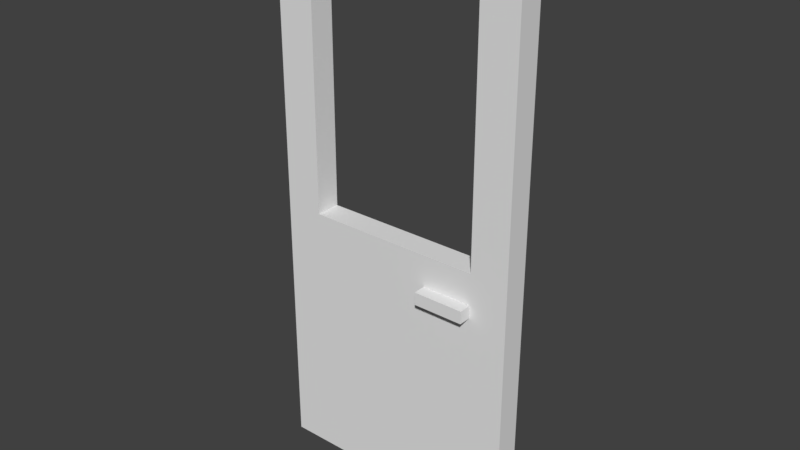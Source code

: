 # Source: door_l.blend  (saved by Blender 2.79.0; exported with 4.5.12 LTS)
import bpy
from mathutils import Matrix  # noqa: F401  (used for matrix-valued properties, if any)

bpy.ops.wm.read_factory_settings(use_empty=True)
scene = bpy.context.scene
scene.name = 'Scene'

# ---- collections
col_collection_1 = bpy.data.collections.new('Collection 1'); scene.collection.children.link(col_collection_1)

# ---- materials (node trees are filled in below, after node groups)
mat_material = bpy.data.materials.new('Material')
mat_material.alpha_threshold = 0.0
mat_material.use_transparent_shadow = False
mat_material.roughness = 0.5
mat_material.line_color = (0.0, 0.0, 0.0, 1.0)

# ---- material node trees

# ---- world
world_world = bpy.data.worlds.new('World'); scene.world = world_world
world_world.color = (0.05088, 0.05088, 0.05088)
world_world.use_sun_shadow = False
world_world.sun_shadow_jitter_overblur = 0.0
world_world.cycles.sampling_method = 'MANUAL'

# ---- meshes
me_cube_001 = bpy.data.meshes.new('Cube.001')
me_cube_001.from_pydata([(-1.0, -1.0, -1.0), (-1.0, -1.0, 1.0), (-1.0, 1.0, -1.0), (-1.0, 1.0, 1.0), (1.0, -1.0, -1.0), (1.0, -1.0, 1.0), (1.0, 1.0, -1.0), (1.0, 1.0, 1.0)], [], [(0, 1, 3, 2), (2, 3, 7, 6), (6, 7, 5, 4), (4, 5, 1, 0), (2, 6, 4, 0), (7, 3, 1, 5)])
me_cube_001.use_remesh_preserve_volume = False
me_cube_001.use_remesh_preserve_attributes = False
me_cube_001.use_mirror_vertex_groups = False
me_cube_001.update()
me_cube = bpy.data.meshes.new('Cube')
me_cube.from_pydata([(1.0, 1.0, -1.0), (1.0, -1.0, -1.0), (-1.0, -1.0, -1.0), (-1.0, 1.0, -1.0), (1.0, 1.0, 1.0), (1.0, -1.0, 1.0), (-1.0, -1.0, 1.0), (-1.0, 1.0, 1.0), (0.7, 1.0, 0.8636), (0.7, -1.0, 0.8636), (0.7, 1.0, -0.04545), (0.7, -1.0, -0.04545), (-0.7, 1.0, -0.04545), (-0.7, -1.0, -0.04545), (-0.7, 1.0, 0.8636), (-0.7, -1.0, 0.8636), (0.7, -1.0, 0.7)], [], [(0, 1, 2, 3), (4, 7, 6, 5), (0, 4, 5, 1), (1, 5, 16, 11, 13, 2), (2, 6, 7, 3), (4, 0, 10, 8, 14, 7), (10, 11, 16, 9, 8), (7, 14, 12, 10, 0, 3), (13, 12, 14, 15), (2, 13, 15, 9, 16, 5, 6), (12, 13, 11, 10), (8, 9, 15, 14)])
me_cube.materials.append(mat_material)
me_cube.use_remesh_preserve_volume = False
me_cube.use_remesh_preserve_attributes = False
me_cube.use_mirror_vertex_groups = False
me_cube.update()
me_cube_002 = bpy.data.meshes.new('Cube.002')
me_cube_002.from_pydata([(-1.0, -1.0, -1.0), (-1.0, -1.0, 1.0), (-1.0, 1.0, -1.0), (-1.0, 1.0, 1.0), (1.0, -1.0, -1.0), (1.0, -1.0, 1.0), (1.0, 1.0, -1.0), (1.0, 1.0, 1.0)], [], [(0, 1, 3, 2), (2, 3, 7, 6), (6, 7, 5, 4), (4, 5, 1, 0), (2, 6, 4, 0), (7, 3, 1, 5)])
me_cube_002.use_remesh_preserve_volume = False
me_cube_002.use_remesh_preserve_attributes = False
me_cube_002.use_mirror_vertex_groups = False
me_cube_002.update()

# ---- objects
ob_cube_001 = bpy.data.objects.new('Cube.001', me_cube_001)
ob_cube = bpy.data.objects.new('Cube', me_cube)
ob_cube_002 = bpy.data.objects.new('Cube.002', me_cube_002)

# ---- transforms, parenting, visibility, modifiers, constraints
ob_cube_001.location = (0.25, -0.075, -0.2)
ob_cube_001.scale = (0.1, 0.025, 0.025)
ob_cube_001.lineart.crease_threshold = 0.0
ob_cube.location = (0.0, 0.0, 0.0)
ob_cube.scale = (0.5, 0.05, 1.1)
ob_cube.lock_rotations_4d = False
ob_cube.empty_display_type = 'ARROWS'
ob_cube.lineart.crease_threshold = 0.0
ob_cube_002.location = (0.25, 0.075, -0.2)
ob_cube_002.scale = (0.1, 0.025, 0.025)
ob_cube_002.lineart.crease_threshold = 0.0

# ---- collection membership
col_collection_1.objects.link(ob_cube_001)
col_collection_1.objects.link(ob_cube)
col_collection_1.objects.link(ob_cube_002)

# ---- scene / render settings (as saved in the file)
scene.frame_start = 1; scene.frame_end = 250; scene.frame_set(1)
scene.render.engine = 'BLENDER_EEVEE_NEXT'
scene.render.resolution_percentage = 50
scene.render.dither_intensity = 0.0
scene.cycles.use_denoising = False
scene.cycles.samples = 128
scene.cycles.sampling_pattern = 'TABULATED_SOBOL'
scene.cycles.use_adaptive_sampling = False
scene.cycles.use_light_tree = False
scene.cycles.blur_glossy = 0.0
scene.cycles.sample_clamp_indirect = 0.0
scene.view_settings.view_transform = 'Standard'
bpy.context.view_layer.update()

# ---- added for rendering (the .blend has no active camera and no usable light): camera, sun
cam_auto = bpy.data.cameras.new('AutoCamera')
cam_auto.lens = 50.0
cam_auto.sensor_width = 36.0
cam_auto.clip_end = 1000.0
ob_auto_camera = bpy.data.objects.new('AutoCamera', cam_auto)
scene.collection.objects.link(ob_auto_camera)
ob_auto_camera.location = (2.24355, -2.69226, 1.79484)
ob_auto_camera.rotation_euler = (1.09748, -7.21219e-08, 0.694738)
scene.camera = ob_auto_camera
light_auto_sun = bpy.data.lights.new('AutoSun', 'SUN')
light_auto_sun.energy = 3.0
light_auto_sun.angle = 0.0523599
ob_auto_sun = bpy.data.objects.new('AutoSun', light_auto_sun)
scene.collection.objects.link(ob_auto_sun)
ob_auto_sun.rotation_euler = (0.872665, 0.174533, 0.523599)
bpy.context.view_layer.update()

